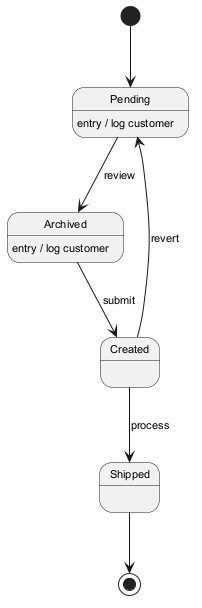

The diagram above was rendered by PlantUML. Its source (embedded in the PNG):
@startuml
skinparam backgroundColor #FFFFFF
skinparam classBackgroundColor #E8F4FA
skinparam classBorderColor #2C7DA0
skinparam defaultFontSize 11
[*] --> Pending
Pending --> Archived : review
Pending : entry / log customer
Archived --> Created : submit
Archived : entry / log customer
Created --> Shipped : process
Created --> Pending : revert
Shipped --> [*]
@enduml